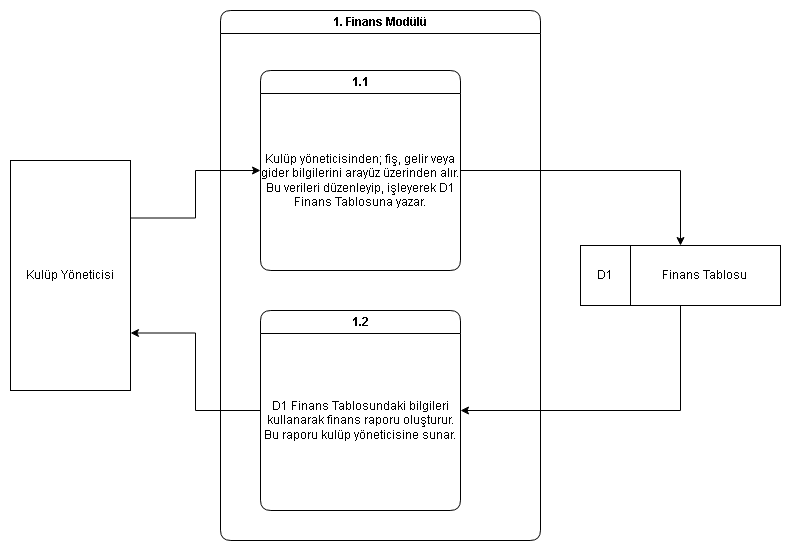

The diagram above was exported from draw.io. Its source (the exported page's mxGraphModel, read from the mxfile embedded in the PNG):
<mxGraphModel dx="1042" dy="527" grid="1" gridSize="10" guides="1" tooltips="1" connect="1" arrows="1" fold="1" page="1" pageScale="1" pageWidth="827" pageHeight="1169" math="0" shadow="0">
  <root>
    <mxCell id="0" />
    <mxCell id="1" parent="0" />
    <mxCell id="8U_VDUhjocYja32xnBQy-7" parent="1" style="swimlane;whiteSpace=wrap;html=1;perimeterSpacing=0;rounded=1;" value="1. Finans Modülü" vertex="1">
      <mxGeometry height="530" width="320" x="240" y="60" as="geometry">
        <mxRectangle height="30" width="130" x="310" y="220" as="alternateBounds" />
      </mxGeometry>
    </mxCell>
    <mxCell id="8U_VDUhjocYja32xnBQy-22" parent="8U_VDUhjocYja32xnBQy-7" style="swimlane;whiteSpace=wrap;html=1;rounded=1;" value="1.1" vertex="1">
      <mxGeometry height="200" width="200" x="40" y="60" as="geometry" />
    </mxCell>
    <mxCell id="8U_VDUhjocYja32xnBQy-24" parent="8U_VDUhjocYja32xnBQy-22" style="text;html=1;whiteSpace=wrap;strokeColor=none;fillColor=none;align=center;verticalAlign=middle;rounded=0;" value="Kulüp yöneticisinden; fiş, gelir veya gider bilgilerini arayüz üzerinden alır.&lt;div&gt;Bu verileri düzenleyip, işleyerek D1 Finans Tablosuna yazar.&lt;/div&gt;" vertex="1">
      <mxGeometry height="180" width="200" y="20" as="geometry" />
    </mxCell>
    <mxCell id="8U_VDUhjocYja32xnBQy-25" parent="8U_VDUhjocYja32xnBQy-7" style="swimlane;whiteSpace=wrap;html=1;rounded=1;" value="1.2" vertex="1">
      <mxGeometry height="200" width="200" x="40" y="300" as="geometry" />
    </mxCell>
    <mxCell id="8U_VDUhjocYja32xnBQy-17" edge="1" parent="1" source="8U_VDUhjocYja32xnBQy-8" style="edgeStyle=orthogonalEdgeStyle;rounded=0;orthogonalLoop=1;jettySize=auto;html=1;exitX=1;exitY=0.25;exitDx=0;exitDy=0;entryX=0;entryY=0.5;entryDx=0;entryDy=0;" target="8U_VDUhjocYja32xnBQy-22">
      <mxGeometry relative="1" as="geometry">
        <mxPoint x="200" y="210" as="targetPoint" />
      </mxGeometry>
    </mxCell>
    <mxCell id="8U_VDUhjocYja32xnBQy-8" parent="1" style="rounded=0;whiteSpace=wrap;html=1;" value="Kulüp Yöneticisi" vertex="1">
      <mxGeometry height="230" width="120" x="30" y="210" as="geometry" />
    </mxCell>
    <mxCell id="8U_VDUhjocYja32xnBQy-20" edge="1" parent="1" source="8U_VDUhjocYja32xnBQy-11" style="edgeStyle=orthogonalEdgeStyle;rounded=0;orthogonalLoop=1;jettySize=auto;html=1;exitX=0.5;exitY=1;exitDx=0;exitDy=0;entryX=1;entryY=0.5;entryDx=0;entryDy=0;" target="8U_VDUhjocYja32xnBQy-25">
      <mxGeometry relative="1" as="geometry">
        <mxPoint x="710" y="480" as="targetPoint" />
      </mxGeometry>
    </mxCell>
    <mxCell id="8U_VDUhjocYja32xnBQy-11" parent="1" style="rounded=0;whiteSpace=wrap;html=1;" value="&lt;span style=&quot;white-space: pre;&quot;&gt;&#09;&lt;/span&gt;&lt;span style=&quot;white-space: pre;&quot;&gt;&#09;&lt;/span&gt;Finans Tablosu" vertex="1">
      <mxGeometry height="60" width="200" x="600" y="295" as="geometry" />
    </mxCell>
    <mxCell id="8U_VDUhjocYja32xnBQy-14" edge="1" parent="1" source="8U_VDUhjocYja32xnBQy-11" style="endArrow=none;html=1;rounded=0;entryX=0.25;entryY=0;entryDx=0;entryDy=0;exitX=0.25;exitY=1;exitDx=0;exitDy=0;" target="8U_VDUhjocYja32xnBQy-11" value="">
      <mxGeometry height="50" relative="1" width="50" as="geometry">
        <mxPoint x="390" y="350" as="sourcePoint" />
        <mxPoint x="440" y="300" as="targetPoint" />
      </mxGeometry>
    </mxCell>
    <mxCell id="8U_VDUhjocYja32xnBQy-15" parent="1" style="text;html=1;whiteSpace=wrap;strokeColor=none;fillColor=none;align=center;verticalAlign=middle;rounded=0;" value="D1" vertex="1">
      <mxGeometry height="30" width="50" x="600" y="310" as="geometry" />
    </mxCell>
    <mxCell id="8U_VDUhjocYja32xnBQy-19" edge="1" parent="1" source="8U_VDUhjocYja32xnBQy-22" style="edgeStyle=orthogonalEdgeStyle;rounded=0;orthogonalLoop=1;jettySize=auto;html=1;exitX=1;exitY=0.5;exitDx=0;exitDy=0;entryX=0.5;entryY=0;entryDx=0;entryDy=0;" target="8U_VDUhjocYja32xnBQy-11">
      <mxGeometry relative="1" as="geometry">
        <mxPoint x="440" y="200" as="sourcePoint" />
      </mxGeometry>
    </mxCell>
    <mxCell id="8U_VDUhjocYja32xnBQy-21" edge="1" parent="1" source="8U_VDUhjocYja32xnBQy-25" style="edgeStyle=orthogonalEdgeStyle;rounded=0;orthogonalLoop=1;jettySize=auto;html=1;entryX=1;entryY=0.75;entryDx=0;entryDy=0;exitX=0;exitY=0.5;exitDx=0;exitDy=0;" target="8U_VDUhjocYja32xnBQy-8">
      <mxGeometry relative="1" as="geometry">
        <mxPoint x="200" y="480" as="sourcePoint" />
      </mxGeometry>
    </mxCell>
    <mxCell id="8U_VDUhjocYja32xnBQy-26" parent="1" style="text;html=1;whiteSpace=wrap;strokeColor=none;fillColor=none;align=center;verticalAlign=middle;rounded=0;" value="D1 Finans Tablosundaki bilgileri kullanarak finans raporu oluşturur.&lt;div&gt;Bu raporu kulüp yöneticisine sunar.&lt;/div&gt;" vertex="1">
      <mxGeometry height="180" width="200" x="280" y="380" as="geometry" />
    </mxCell>
  </root>
</mxGraphModel>